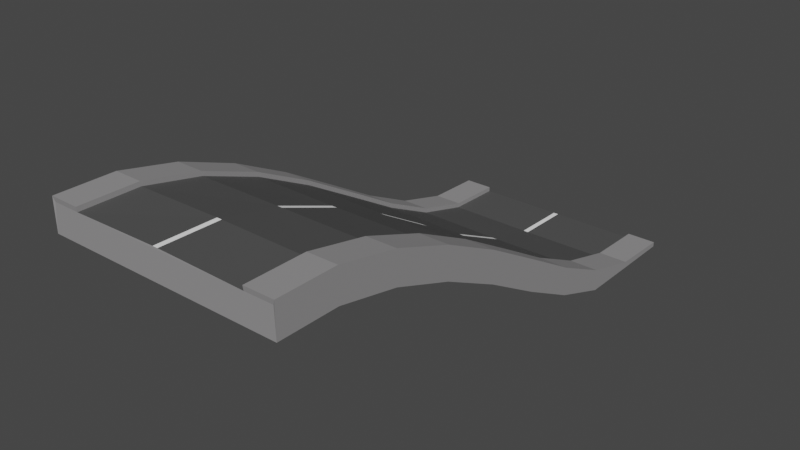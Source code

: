 # Source: Bridge.blend  (saved by Blender 2.93.20; exported with 4.5.12 LTS)
import bpy
from mathutils import Matrix  # noqa: F401  (used for matrix-valued properties, if any)

bpy.ops.wm.read_factory_settings(use_empty=True)
scene = bpy.context.scene
scene.name = 'Scene'

# ---- collections
col_collection = bpy.data.collections.new('Collection'); scene.collection.children.link(col_collection)

# ---- materials (node trees are filled in below, after node groups)
mat_roadmaincolor_005 = bpy.data.materials.new('RoadMainColor.005')
mat_roadmaincolor_005.use_transparent_shadow = False
mat_sidewalk_005 = bpy.data.materials.new('Sidewalk.005')
mat_sidewalk_005.use_transparent_shadow = False
mat_whitestrips_004 = bpy.data.materials.new('WhiteStrips.004')
mat_whitestrips_004.use_transparent_shadow = False

# ---- material node trees
mat_roadmaincolor_005.use_nodes = True; mat_roadmaincolor_005.node_tree.nodes.clear()
_N = mat_roadmaincolor_005.node_tree.nodes; _L = mat_roadmaincolor_005.node_tree.links
n0 = _N.new('ShaderNodeBsdfPrincipled'); n0.name = 'Principled BSDF'; n0.location = (10, 300)
n0.distribution = 'GGX'
n0.subsurface_method = 'BURLEY'
n0.inputs[0].default_value = (0.07795, 0.07795, 0.07795, 1.0)
n0.inputs[2].default_value = 0.6888
n0.inputs[3].default_value = 1.45
n0.inputs[27].default_value = (0.0, 0.0, 0.0, 1.0)
n0.inputs[28].default_value = 1.0
n1 = _N.new('ShaderNodeOutputMaterial'); n1.name = 'Material Output'; n1.location = (300, 300)
_L.new(n0.outputs[0], n1.inputs[0])
n1.is_active_output = True
mat_sidewalk_005.use_nodes = True; mat_sidewalk_005.node_tree.nodes.clear()
_N = mat_sidewalk_005.node_tree.nodes; _L = mat_sidewalk_005.node_tree.links
n0 = _N.new('ShaderNodeBsdfPrincipled'); n0.name = 'Principled BSDF'; n0.location = (10, 300)
n0.distribution = 'GGX'
n0.subsurface_method = 'BURLEY'
n0.inputs[0].default_value = (0.2735, 0.2679, 0.2721, 1.0)
n0.inputs[2].default_value = 1.0
n0.inputs[3].default_value = 1.45
n0.inputs[27].default_value = (0.0, 0.0, 0.0, 1.0)
n0.inputs[28].default_value = 1.0
n1 = _N.new('ShaderNodeOutputMaterial'); n1.name = 'Material Output'; n1.location = (300, 300)
_L.new(n0.outputs[0], n1.inputs[0])
n1.is_active_output = True
mat_whitestrips_004.use_nodes = True; mat_whitestrips_004.node_tree.nodes.clear()
_N = mat_whitestrips_004.node_tree.nodes; _L = mat_whitestrips_004.node_tree.links
n0 = _N.new('ShaderNodeBsdfPrincipled'); n0.name = 'Principled BSDF'; n0.location = (10, 300)
n0.distribution = 'GGX'
n0.subsurface_method = 'BURLEY'
n0.inputs[0].default_value = (1.0, 1.0, 1.0, 1.0)
n0.inputs[2].default_value = 0.9025
n0.inputs[3].default_value = 1.45
n0.inputs[27].default_value = (0.0, 0.0, 0.0, 1.0)
n0.inputs[28].default_value = 1.0
n1 = _N.new('ShaderNodeOutputMaterial'); n1.name = 'Material Output'; n1.location = (300, 300)
_L.new(n0.outputs[0], n1.inputs[0])
n1.is_active_output = True

# ---- world
world_world = bpy.data.worlds.new('World'); scene.world = world_world
world_world.use_nodes = True; world_world.node_tree.nodes.clear()
_N = world_world.node_tree.nodes; _L = world_world.node_tree.links
n0 = _N.new('ShaderNodeOutputWorld'); n0.name = 'World Output'; n0.location = (300, 300)
n1 = _N.new('ShaderNodeBackground'); n1.name = 'Background'; n1.location = (10, 300)
n1.inputs[0].default_value = (0.05088, 0.05088, 0.05088, 1.0)
_L.new(n1.outputs[0], n0.inputs[0])
n0.is_active_output = True
world_world.color = (0.05088, 0.05088, 0.05088)
world_world.use_sun_shadow = False
world_world.sun_shadow_jitter_overblur = 0.0

# ---- meshes
me_plane_010 = bpy.data.meshes.new('Plane.010')
me_plane_010.from_pydata([(0.6552, 0.5417, 0.0), (-2.339, 0.5417, 0.9933), (-2.339, 0.7083, 0.9943), (-2.343, 0.7191, 1.021), (-2.343, 0.5417, 1.02), (0.6552, 0.01569, 0.0), (-1.318, 0.7191, 0.64), (0.6552, 0.7083, 0.0), (0.6552, 0.7191, 0.02701), (0.6552, 0.5417, 0.02701), (-2.338, 0.01569, 1.002), (-2.009, 0.5417, 1.019), (-1.666, 0.5417, 0.9481), (-1.318, 0.5417, 0.8218), (-0.9746, 0.5417, 0.654), (-0.6402, 0.5417, 0.4637), (-0.3156, 0.5417, 0.2766), (0.00422, 0.5417, 0.1234), (0.3263, 0.5417, 0.03699), (0.3261, 0.5417, 0.00955), (0.004137, 0.5417, 0.09554), (-0.3152, 0.5417, 0.2486), (-0.6391, 0.5417, 0.4359), (-0.9726, 0.5417, 0.6266), (-1.315, 0.5417, 0.7947), (-1.662, 0.5417, 0.9213), (-2.005, 0.5417, 0.9925), (0.3262, 0.7191, 0.03677), (0.003985, 0.7191, 0.1229), (-0.3159, 0.7191, 0.276), (-0.6405, 0.7191, 0.4631), (-0.9748, 0.7191, 0.6534), (-1.318, 0.7191, 0.8214), (-1.665, 0.7191, 0.9481), (-2.009, 0.7191, 1.02), (0.3252, 0.01569, 0.00766), (0.001889, 0.01569, 0.09132), (-0.3183, 0.01569, 0.243), (-0.6422, 0.01569, 0.4299), (-0.975, 0.01569, 0.6213), (-1.317, 0.01569, 0.7917), (-1.662, 0.01569, 0.9216), (-2.004, 0.01569, 0.997), (-0.9748, 0.7191, 0.472), (-0.6405, 0.7191, 0.2816), (-0.3188, 0.7191, 0.1151), (0.003985, 0.7191, 0.0002759), (0.3262, 0.7191, -0.0006384), (0.6552, 0.7191, 0.0), (-2.343, 0.7191, 0.8396), (-1.665, 0.7191, 0.7667), (-2.009, 0.7191, 0.8383), (0.6552, -0.01569, 0.0), (-2.338, -0.01569, 1.002), (0.3252, -0.01569, 0.00766), (0.001889, -0.01569, 0.09132), (-0.3183, -0.01569, 0.243), (-0.6422, -0.01569, 0.4299), (-0.975, -0.01569, 0.6213), (-1.317, -0.01569, 0.7917), (-1.662, -0.01569, 0.9216), (-2.004, -0.01569, 0.997), (0.6552, -0.5417, 0.0), (-2.339, -0.5417, 0.9933), (-2.339, -0.7083, 0.9943), (-2.343, -0.7191, 1.021), (-2.343, -0.5417, 1.02), (0.6552, -0.01569, 0.0), (-1.318, -0.7191, 0.64), (0.6552, -0.7083, 0.0), (0.6552, -0.7191, 0.02701), (0.6552, -0.5417, 0.02701), (-2.338, -0.01569, 1.002), (-2.009, -0.5417, 1.019), (-1.666, -0.5417, 0.9481), (-1.318, -0.5417, 0.8218), (-0.9746, -0.5417, 0.654), (-0.6402, -0.5417, 0.4637), (-0.3156, -0.5417, 0.2766), (0.00422, -0.5417, 0.1234), (0.3263, -0.5417, 0.03699), (0.3261, -0.5417, 0.00955), (0.004137, -0.5417, 0.09554), (-0.3152, -0.5417, 0.2486), (-0.6391, -0.5417, 0.4359), (-0.9726, -0.5417, 0.6266), (-1.315, -0.5417, 0.7947), (-1.662, -0.5417, 0.9213), (-2.005, -0.5417, 0.9925), (0.3262, -0.7191, 0.03677), (0.003985, -0.7191, 0.1229), (-0.3159, -0.7191, 0.276), (-0.6405, -0.7191, 0.4631), (-0.9748, -0.7191, 0.6534), (-1.318, -0.7191, 0.8214), (-1.665, -0.7191, 0.9481), (-2.009, -0.7191, 1.02), (0.3252, -0.01569, 0.00766), (0.001889, -0.01569, 0.09132), (-0.3183, -0.01569, 0.243), (-0.6422, -0.01569, 0.4299), (-0.975, -0.01569, 0.6213), (-1.317, -0.01569, 0.7917), (-1.662, -0.01569, 0.9216), (-2.004, -0.01569, 0.997), (-0.9748, -0.7191, 0.472), (-0.6405, -0.7191, 0.2816), (-0.3188, -0.7191, 0.1151), (0.003985, -0.7191, 0.0002759), (0.3262, -0.7191, -0.0006384), (0.6552, -0.7191, 0.0), (-2.343, -0.7191, 0.8396), (-1.665, -0.7191, 0.7667), (-2.009, -0.7191, 0.8383), (0.6552, 0.0, 0.0), (0.6552, 0.01569, 0.0), (-2.338, 0.0, 1.002), (-2.338, 0.01569, 1.002), (0.3252, 0.01569, 0.00766), (0.001889, 0.01569, 0.09132), (-0.3183, 0.01569, 0.243), (-0.6422, 0.01569, 0.4299), (-0.975, 0.01569, 0.6213), (-1.317, 0.01569, 0.7917), (-1.662, 0.01569, 0.9216), (-2.004, 0.01569, 0.997), (-2.004, 0.0, 0.9972), (-1.662, 0.0, 0.9217), (-1.317, 0.0, 0.7915), (-0.9751, 0.0, 0.621), (-0.6424, 0.0, 0.4295), (-0.3185, 0.0, 0.2426), (0.001761, 0.0, 0.09108), (0.3252, 0.0, 0.007562)], [(114, 52), (116, 53), (54, 133), (55, 132), (56, 131), (57, 130), (58, 129), (59, 128), (60, 127), (61, 126), (114, 115), (116, 117), (118, 133), (119, 132), (120, 131), (121, 130), (122, 129), (123, 128), (124, 127), (125, 126)], [(2, 3, 4, 1), (7, 0, 9, 8), (126, 42, 10, 116), (19, 18, 9, 0), (42, 26, 1, 10), (28, 29, 45, 46), (18, 27, 8, 9), (31, 32, 6, 43), (4, 3, 34, 11), (11, 34, 33, 12), (12, 33, 32, 13), (13, 32, 31, 14), (14, 31, 30, 15), (15, 30, 29, 16), (16, 29, 28, 17), (17, 28, 27, 18), (1, 4, 11, 26), (26, 11, 12, 25), (25, 12, 13, 24), (24, 13, 14, 23), (23, 14, 15, 22), (22, 15, 16, 21), (21, 16, 17, 20), (20, 17, 18, 19), (5, 0, 19, 35), (35, 19, 20, 36), (36, 20, 21, 37), (37, 21, 22, 38), (38, 22, 23, 39), (39, 23, 24, 40), (40, 24, 25, 41), (41, 25, 26, 42), (114, 5, 35, 133), (133, 35, 36, 132), (132, 36, 37, 131), (131, 37, 38, 130), (130, 38, 39, 129), (129, 39, 40, 128), (128, 40, 41, 127), (127, 41, 42, 126), (32, 33, 50, 6), (29, 30, 44, 45), (34, 3, 49, 51), (8, 27, 47, 48), (33, 34, 51, 50), (30, 31, 43, 44), (27, 28, 46, 47), (64, 63, 66, 65), (69, 70, 71, 62), (126, 116, 72, 104), (81, 62, 71, 80), (104, 72, 63, 88), (90, 108, 107, 91), (80, 71, 70, 89), (93, 105, 68, 94), (66, 73, 96, 65), (73, 74, 95, 96), (74, 75, 94, 95), (75, 76, 93, 94), (76, 77, 92, 93), (77, 78, 91, 92), (78, 79, 90, 91), (79, 80, 89, 90), (63, 88, 73, 66), (88, 87, 74, 73), (87, 86, 75, 74), (86, 85, 76, 75), (85, 84, 77, 76), (84, 83, 78, 77), (83, 82, 79, 78), (82, 81, 80, 79), (67, 97, 81, 62), (97, 98, 82, 81), (98, 99, 83, 82), (99, 100, 84, 83), (100, 101, 85, 84), (101, 102, 86, 85), (102, 103, 87, 86), (103, 104, 88, 87), (114, 133, 97, 67), (133, 132, 98, 97), (132, 131, 99, 98), (131, 130, 100, 99), (130, 129, 101, 100), (129, 128, 102, 101), (128, 127, 103, 102), (127, 126, 104, 103), (94, 68, 112, 95), (91, 107, 106, 92), (96, 113, 111, 65), (70, 110, 109, 89), (95, 112, 113, 96), (92, 106, 105, 93), (89, 109, 108, 90), (49, 111, 113, 51), (51, 113, 112, 50), (50, 112, 68, 6), (6, 68, 105, 43), (43, 105, 106, 44), (44, 106, 107, 45), (45, 107, 108, 46), (46, 108, 109, 47), (47, 109, 110, 48), (116, 10, 1, 2, 3, 49, 111, 65, 64, 63, 72)])
me_plane_010.polygons.foreach_set('material_index', [1, 1, 2, 1, 0, 1, 1, 1, 1, 1, 1, 1, 1, 1, 1, 1, 1, 1, 1, 1, 1, 1, 1, 1, 0, 0, 0, 0, 0, 0, 0, 0, 2, 0, 2, 0, 2, 0, 2, 0, 1, 1, 1, 1, 1, 1, 1, 1, 1, 2, 1, 0, 1, 1, 1, 1, 1, 1, 1, 1, 1, 1, 1, 1, 1, 1, 1, 1, 1, 1, 1, 0, 0, 0, 0, 0, 0, 0, 0, 2, 0, 2, 0, 2, 0, 2, 0, 1, 1, 1, 1, 1, 1, 1, 1, 1, 1, 1, 1, 1, 1, 1, 1, 1])
_uv = me_plane_010.uv_layers.new(name='UVMap')
_uv.uv.foreach_set('vector', [0.0, 0.0, 0.0, 0.0, 0.0, 0.0, 0.0, 0.0, 0.0, 0.0, 0.0, 0.0, 0.0, 0.0, 0.0, 0.0, 0.0, 0.0, 0.0, 0.0, 0.0, 0.0, 0.0, 0.0, 0.0, 0.0, 0.0, 0.0, 0.0, 0.0, 0.0, 0.0, 0.0, 0.0, 0.0, 0.0, 0.0, 0.0, 0.0, 0.0, 0.0, 0.0, 0.0, 0.0, 0.0, 0.0, 0.0, 0.0, 0.0, 0.0, 0.0, 0.0, 0.0, 0.0, 0.0, 0.0, 0.0, 0.0, 0.0, 0.0, 0.0, 0.0, 0.0, 0.0, 0.0, 0.0, 0.0, 0.0, 0.0, 0.0, 0.0, 0.0, 0.0, 0.0, 0.0, 0.0, 0.0, 0.0, 0.0, 0.0, 0.0, 0.0, 0.0, 0.0, 0.0, 0.0, 0.0, 0.0, 0.0, 0.0, 0.0, 0.0, 0.0, 0.0, 0.0, 0.0, 0.0, 0.0, 0.0, 0.0, 0.0, 0.0, 0.0, 0.0, 0.0, 0.0, 0.0, 0.0, 0.0, 0.0, 0.0, 0.0, 0.0, 0.0, 0.0, 0.0, 0.0, 0.0, 0.0, 0.0, 0.0, 0.0, 0.0, 0.0, 0.0, 0.0, 0.0, 0.0, 0.0, 0.0, 0.0, 0.0, 0.0, 0.0, 0.0, 0.0, 0.0, 0.0, 0.0, 0.0, 0.0, 0.0, 0.0, 0.0, 0.0, 0.0, 0.0, 0.0, 0.0, 0.0, 0.0, 0.0, 0.0, 0.0, 0.0, 0.0, 0.0, 0.0, 0.0, 0.0, 0.0, 0.0, 0.0, 0.0, 0.0, 0.0, 0.0, 0.0, 0.0, 0.0, 0.0, 0.0, 0.0, 0.0, 0.0, 0.0, 0.0, 0.0, 0.0, 0.0, 0.0, 0.0, 0.0, 0.0, 0.0, 0.0, 0.0, 0.0, 0.0, 0.0, 0.0, 0.0, 0.0, 0.0, 0.0, 0.0, 0.0, 0.0, 0.0, 0.0, 0.0, 0.0, 0.0, 0.0, 0.0, 0.0, 0.0, 0.0, 0.0, 0.0, 0.0, 0.0, 0.0, 0.0, 0.0, 0.0, 0.0, 0.0, 0.0, 0.0, 0.0, 0.0, 0.0, 0.0, 0.0, 0.0, 0.0, 0.0, 0.0, 0.0, 0.0, 0.0, 0.0, 0.0, 0.0, 0.0, 0.0, 0.0, 0.0, 0.0, 0.0, 0.0, 0.0, 0.0, 0.0, 0.0, 0.0, 0.0, 0.0, 0.0, 0.0, 0.0, 0.0, 0.0, 0.0, 0.0, 0.0, 0.0, 0.0, 0.0, 0.0, 0.0, 0.0, 0.0, 0.0, 0.0, 0.0, 0.0, 0.0, 0.0, 0.0, 0.0, 0.0, 0.0, 0.0, 0.0, 0.0, 0.0, 0.0, 0.0, 0.0, 0.0, 0.0, 0.0, 0.0, 0.0, 0.0, 0.0, 0.0, 0.0, 0.0, 0.0, 0.0, 0.0, 0.0, 0.0, 0.0, 0.0, 0.0, 0.0, 0.0, 0.0, 0.0, 0.0, 0.0, 0.0, 0.0, 0.0, 0.0, 0.0, 0.0, 0.0, 0.0, 0.0, 0.0, 0.0, 0.0, 0.0, 0.0, 0.0, 0.0, 0.0, 0.0, 0.0, 0.0, 0.0, 0.0, 0.0, 0.0, 0.0, 0.0, 0.0, 0.0, 0.0, 0.0, 0.0, 0.0, 0.0, 0.0, 0.0, 0.0, 0.0, 0.0, 0.0, 0.0, 0.0, 0.0, 0.0, 0.0, 0.0, 0.0, 0.0, 0.0, 0.0, 0.0, 0.0, 0.0, 0.0, 0.0, 0.0, 0.0, 0.0, 0.0, 0.0, 0.0, 0.0, 0.0, 0.0, 0.0, 0.0, 0.0, 0.0, 0.0, 0.0, 0.0, 0.0, 0.0, 0.0, 0.0, 0.0, 0.0, 0.0, 0.0, 0.0, 0.0, 0.0, 0.0, 0.0, 0.0, 0.0, 0.0, 0.0, 0.0, 0.0, 0.0, 0.0, 0.0, 0.0, 0.0, 0.0, 0.0, 0.0, 0.0, 0.0, 0.0, 0.0, 0.0, 0.0, 0.0, 0.0, 0.0, 0.0, 0.0, 0.0, 0.0, 0.0, 0.0, 0.0, 0.0, 0.0, 0.0, 0.0, 0.0, 0.0, 0.0, 0.0, 0.0, 0.0, 0.0, 0.0, 0.0, 0.0, 0.0, 0.0, 0.0, 0.0, 0.0, 0.0, 0.0, 0.0, 0.0, 0.0, 0.0, 0.0, 0.0, 0.0, 0.0, 0.0, 0.0, 0.0, 0.0, 0.0, 0.0, 0.0, 0.0, 0.0, 0.0, 0.0, 0.0, 0.0, 0.0, 0.0, 0.0, 0.0, 0.0, 0.0, 0.0, 0.0, 0.0, 0.0, 0.0, 0.0, 0.0, 0.0, 0.0, 0.0, 0.0, 0.0, 0.0, 0.0, 0.0, 0.0, 0.0, 0.0, 0.0, 0.0, 0.0, 0.0, 0.0, 0.0, 0.0, 0.0, 0.0, 0.0, 0.0, 0.0, 0.0, 0.0, 0.0, 0.0, 0.0, 0.0, 0.0, 0.0, 0.0, 0.0, 0.0, 0.0, 0.0, 0.0, 0.0, 0.0, 0.0, 0.0, 0.0, 0.0, 0.0, 0.0, 0.0, 0.0, 0.0, 0.0, 0.0, 0.0, 0.0, 0.0, 0.0, 0.0, 0.0, 0.0, 0.0, 0.0, 0.0, 0.0, 0.0, 0.0, 0.0, 0.0, 0.0, 0.0, 0.0, 0.0, 0.0, 0.0, 0.0, 0.0, 0.0, 0.0, 0.0, 0.0, 0.0, 0.0, 0.0, 0.0, 0.0, 0.0, 0.0, 0.0, 0.0, 0.0, 0.0, 0.0, 0.0, 0.0, 0.0, 0.0, 0.0, 0.0, 0.0, 0.0, 0.0, 0.0, 0.0, 0.0, 0.0, 0.0, 0.0, 0.0, 0.0, 0.0, 0.0, 0.0, 0.0, 0.0, 0.0, 0.0, 0.0, 0.0, 0.0, 0.0, 0.0, 0.0, 0.0, 0.0, 0.0, 0.0, 0.0, 0.0, 0.0, 0.0, 0.0, 0.0, 0.0, 0.0, 0.0, 0.0, 0.0, 0.0, 0.0, 0.0, 0.0, 0.0, 0.0, 0.0, 0.0, 0.0, 0.0, 0.0, 0.0, 0.0, 0.0, 0.0, 0.0, 0.0, 0.0, 0.0, 0.0, 0.0, 0.0, 0.0, 0.0, 0.0, 0.0, 0.0, 0.0, 0.0, 0.0, 0.0, 0.0, 0.0, 0.0, 0.0, 0.0, 0.0, 0.0, 0.0, 0.0, 0.0, 0.0, 0.0, 0.0, 0.0, 0.0, 0.0, 0.0, 0.0, 0.0, 0.0, 0.0, 0.0, 0.0, 0.0, 0.0, 0.0, 0.0, 0.0, 0.0, 0.0, 0.0, 0.0, 0.0, 0.0, 0.0, 0.0, 0.0, 0.0, 0.0, 0.0, 0.0, 0.0, 0.0, 0.0, 0.0, 0.0, 0.0, 0.0, 0.0, 0.0, 0.0, 0.0, 0.0, 0.0, 0.0, 0.0, 0.0, 0.0, 0.0, 0.0, 0.0, 0.0, 0.0, 0.0, 0.0, 0.0, 0.0, 0.0, 0.0, 0.0, 0.0, 0.0, 0.0, 0.0, 0.0, 0.0, 0.0, 0.0, 0.0, 0.0, 0.0, 0.0, 0.0, 0.0, 0.0, 0.0, 0.0, 0.0, 0.0, 0.0, 0.0, 0.0, 0.0, 0.0, 0.0, 0.0, 0.0, 0.0, 0.0, 0.0, 0.0, 0.0, 0.0, 0.0, 0.0, 0.0, 0.0, 0.0, 0.0, 0.0, 0.0, 0.0, 0.0, 0.0, 0.0, 0.0, 0.0, 0.0, 0.0, 0.0, 0.0, 0.0, 0.0, 0.0, 0.0, 0.0, 0.0, 0.0, 0.0, 0.0, 0.0, 0.0, 0.0, 0.0, 0.0, 0.0, 0.0, 0.0, 0.0, 0.0, 0.0, 0.0, 0.0, 0.0, 0.0, 0.0, 0.0, 0.0, 0.0, 0.0, 0.0, 0.0, 0.0, 0.0, 0.0, 0.0, 0.0, 0.0, 0.0, 0.0, 0.0, 0.0, 0.0, 0.0, 0.0, 0.0, 0.0, 0.0, 0.0, 0.0, 0.0, 0.0, 0.0, 0.0, 0.0, 0.0, 0.0, 0.0, 0.0, 0.0, 0.0, 0.0, 0.0, 0.0, 0.0, 0.0, 0.0, 0.0, 0.0, 0.0, 0.0, 0.0, 0.0, 0.0, 0.0, 0.0, 0.0, 0.0, 0.0, 0.0, 0.0, 0.0, 0.0, 0.0, 0.0, 0.0, 0.0, 0.0])
me_plane_010.materials.append(mat_roadmaincolor_005)
me_plane_010.materials.append(mat_sidewalk_005)
me_plane_010.materials.append(mat_whitestrips_004)
me_plane_010.use_remesh_fix_poles = True
me_plane_010.use_remesh_preserve_attributes = False
me_plane_010.update()

# ---- objects
ob_bridge = bpy.data.objects.new('Bridge', me_plane_010)

# ---- transforms, parenting, visibility, modifiers, constraints
ob_bridge.location = (0.0, 0.0, 0.0)
ob_bridge.rotation_euler = (0.0, -0.0, 1.571)
ob_bridge.scale = (1.0, 0.9283, 1.0)

# ---- collection membership
col_collection.objects.link(ob_bridge)

# ---- scene / render settings (as saved in the file)
scene.frame_start = 1; scene.frame_end = 250; scene.frame_set(0)
scene.render.engine = 'BLENDER_EEVEE_NEXT'
scene.cycles.use_denoising = False
scene.cycles.samples = 128
scene.cycles.sampling_pattern = 'TABULATED_SOBOL'
scene.cycles.use_adaptive_sampling = False
scene.cycles.use_light_tree = False
scene.view_settings.view_transform = 'Filmic'
bpy.context.view_layer.update()

# ---- added for rendering (the .blend has no active camera and no usable light): camera, sun
cam_auto = bpy.data.cameras.new('AutoCamera')
cam_auto.lens = 50.0
cam_auto.sensor_width = 36.0
cam_auto.clip_end = 1000.0
ob_auto_camera = bpy.data.objects.new('AutoCamera', cam_auto)
scene.collection.objects.link(ob_auto_camera)
ob_auto_camera.location = (3.18026, -4.66014, 3.05442)
ob_auto_camera.rotation_euler = (1.09748, -7.21219e-08, 0.694738)
scene.camera = ob_auto_camera
light_auto_sun = bpy.data.lights.new('AutoSun', 'SUN')
light_auto_sun.energy = 3.0
light_auto_sun.angle = 0.0523599
ob_auto_sun = bpy.data.objects.new('AutoSun', light_auto_sun)
scene.collection.objects.link(ob_auto_sun)
ob_auto_sun.rotation_euler = (0.872665, 0.174533, 0.523599)
bpy.context.view_layer.update()
